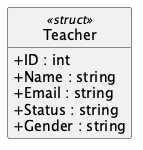

The diagram above was rendered by PlantUML. Its source (embedded in the PNG):
@startuml Teacher
hide empty members
hide circle
skinparam shadowing false
skinparam classAttributeIconSize 0
class Teacher <<struct>> {
  + ID : int
  + Name : string
  + Email : string
  + Status : string
  + Gender : string
}
@enduml